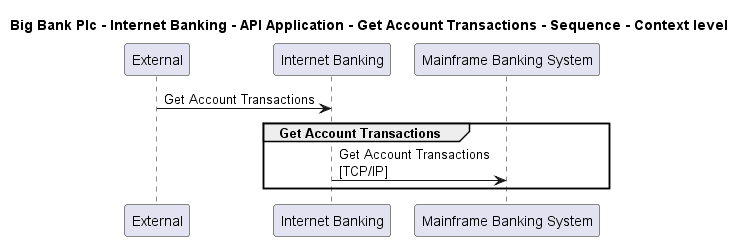

The diagram above was rendered by PlantUML. Its source (embedded in the PNG):
@startuml

title Big Bank Plc - Internet Banking - API Application - Get Account Transactions - Sequence - Context level

participant "External" as C4InterFlow.SoftwareSystems.ExternalSystem
participant "Internet Banking" as BigBankPlc.SoftwareSystems.InternetBanking
participant "Mainframe Banking System" as BigBankPlc.SoftwareSystems.MainframeBankingSystem

C4InterFlow.SoftwareSystems.ExternalSystem -> BigBankPlc.SoftwareSystems.InternetBanking : Get Account Transactions
group Get Account Transactions
BigBankPlc.SoftwareSystems.InternetBanking -> BigBankPlc.SoftwareSystems.MainframeBankingSystem : Get Account Transactions\n[TCP/IP]
end


@enduml